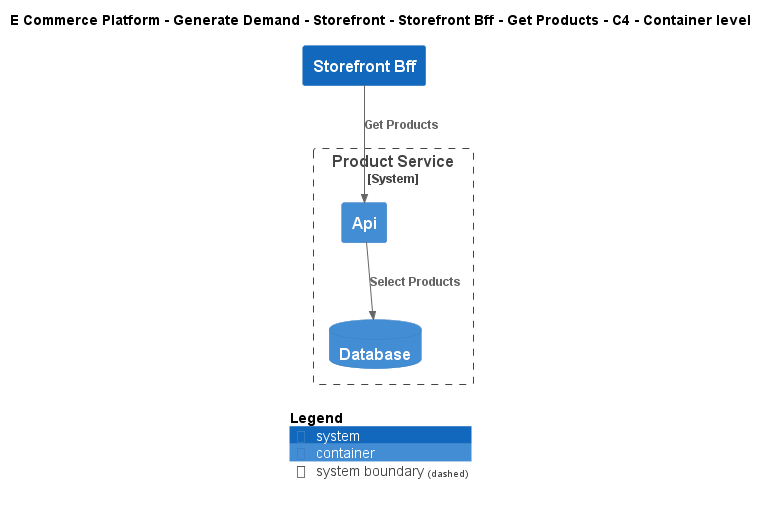

The diagram above was rendered by PlantUML. Its source (embedded in the PNG):
@startuml
!include ..\..\..\..\..\..\..\.c4s\C4_Container.puml

AddElementTag("c4interflow:lifecycle:new", $bgColor=green, $fontColor=#ffffff, $borderColor=green, $shadowing="False")
AddElementTag("c4interflow:lifecycle:changed", $bgColor=orange, $fontColor=#ffffff, $borderColor=orange, $shadowing="False")
AddElementTag("c4interflow:lifecycle:removed", $bgColor=red, $fontColor=#ffffff, $borderColor=red, $shadowing="False")

AddRelTag("c4interflow:lifecycle:new", $textColor=green, $lineColor=green)
AddRelTag("c4interflow:lifecycle:changed", $textColor=orange, $lineColor=orange)
AddRelTag("c4interflow:lifecycle:removed", $textColor=red, $lineColor=red)

SHOW_PERSON_PORTRAIT()
LAYOUT_TOP_DOWN()

skinparam linetype polyline

title E Commerce Platform - Generate Demand - Storefront - Storefront Bff - Get Products - C4 - Container level

System(ECommercePlatform.GenerateDemand.Storefront.SoftwareSystems.StorefrontBff, "Storefront Bff", "")

System_Boundary(ECommercePlatform.CreateProduct.ProductInformationManagement.SoftwareSystems.ProductService, "Product Service") {
    Container(ECommercePlatform.CreateProduct.ProductInformationManagement.SoftwareSystems.ProductService.Containers.Api, "Api", "", "")
    ContainerDb(ECommercePlatform.CreateProduct.ProductInformationManagement.SoftwareSystems.ProductService.Containers.Database, "Database", "", "")
}

Rel(ECommercePlatform.GenerateDemand.Storefront.SoftwareSystems.StorefrontBff, ECommercePlatform.CreateProduct.ProductInformationManagement.SoftwareSystems.ProductService.Containers.Api, "Get Products")
Rel(ECommercePlatform.CreateProduct.ProductInformationManagement.SoftwareSystems.ProductService.Containers.Api, ECommercePlatform.CreateProduct.ProductInformationManagement.SoftwareSystems.ProductService.Containers.Database, "Select Products")


SHOW_LEGEND()
@enduml